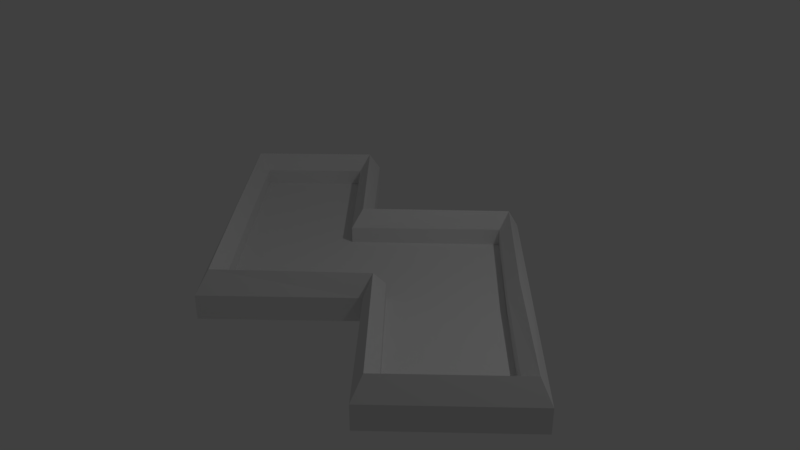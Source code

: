 # Source: SimonPanel.blend  (saved by Blender 2.79.0; exported with 4.5.12 LTS)
import bpy
from mathutils import Matrix  # noqa: F401  (used for matrix-valued properties, if any)

bpy.ops.wm.read_factory_settings(use_empty=True)
scene = bpy.context.scene
scene.name = 'Scene'

# ---- collections
col_collection_1 = bpy.data.collections.new('Collection 1'); scene.collection.children.link(col_collection_1)

# ---- materials (node trees are filled in below, after node groups)
mat_material = bpy.data.materials.new('Material')
mat_material.alpha_threshold = 0.0
mat_material.use_transparent_shadow = False
mat_material.roughness = 0.5
mat_material.line_color = (0.0, 0.0, 0.0, 1.0)

# ---- material node trees

# ---- world
world_world = bpy.data.worlds.new('World'); scene.world = world_world
world_world.color = (0.05088, 0.05088, 0.05088)
world_world.use_sun_shadow = False
world_world.sun_shadow_jitter_overblur = 0.0
world_world.cycles.sampling_method = 'MANUAL'

# ---- cameras
cam_camera = bpy.data.cameras.new('Camera')
cam_camera.clip_end = 100.0
cam_camera.lens = 35.0
cam_camera.sensor_width = 32.0
cam_camera.sensor_height = 18.0
cam_camera.ortho_scale = 7.314
cam_camera.dof.focus_distance = 0.0
cam_camera.dof.aperture_fstop = 128.0

# ---- lights
light_lamp = bpy.data.lights.new('Lamp', 'POINT')
light_lamp.transmission_factor = 0.0
light_lamp.cutoff_distance = 30.0
light_lamp.energy = 100.0
light_lamp.shadow_buffer_clip_start = 1.001
light_lamp.shadow_soft_size = 0.1
light_lamp.shadow_maximum_resolution = 0.006
light_lamp.use_absolute_resolution = True

# ---- meshes
me_cube_001 = bpy.data.meshes.new('Cube.001')
me_cube_001.from_pydata([(-0.008621, 2.966, -0.5963), (-2.009, 0.9655, -0.5963), (-2.009, 2.966, -0.5963), (-0.1521, 2.822, 3.392), (-1.865, 2.822, 3.392), (1.991, 0.9655, -0.5963), (1.85, 0.8281, 3.392), (1.822, -1.039, 3.392), (-0.008621, 0.9655, -0.5963), (-0.008621, -1.034, -0.5963), (-2.009, -1.034, -0.5963), (-0.126, 0.8499, 3.392), (0.1084, -0.918, 3.392), (-1.854, -0.8839, 3.392), (-1.865, 0.9327, 3.392), (1.991, -1.034, -0.5963), (1.991, -3.034, -0.5963), (-0.008621, -3.034, -0.5963), (1.855, -2.898, 3.392), (0.1274, -2.898, 3.392), (-0.008621, 2.966, -5.27), (-2.009, 2.966, -5.27), (-2.009, 0.9655, -5.27), (-0.008621, 0.9655, -5.27), (-0.008621, -1.034, -5.27), (-2.009, -1.034, -5.27), (1.991, -1.034, -5.27), (1.991, -3.034, -5.27), (-0.008621, -3.034, -5.27), (1.991, 0.9655, -5.27), (-0.2968, 2.675, 0.1756), (-1.719, 2.676, 0.1752), (1.728, 0.7096, 0.174), (1.697, -1.039, 0.2373), (-0.2714, 0.7041, 0.1758), (0.2545, -0.773, 0.1759), (-1.708, -0.7391, 0.1758), (-1.722, 0.9332, 0.2393), (1.708, -2.754, 0.1747), (0.2724, -2.752, 0.1755), (-1.708, -0.7391, -4.757), (-1.722, 0.9332, -4.693), (0.2545, -0.773, -4.757), (-0.2968, 2.675, -4.757), (-0.2714, 0.7041, -4.757), (1.708, -2.754, -4.758), (0.2724, -2.752, -4.758), (1.732, 0.7142, -4.758), (1.691, -1.039, -4.694), (-1.719, 2.676, -4.758)], [], [(0, 8, 23, 20), (13, 12, 35, 36), (0, 3, 11, 8), (6, 11, 34, 32), (1, 14, 4, 2), (3, 0, 2, 4), (16, 17, 28, 27), (11, 3, 30, 34), (5, 6, 7, 15), (7, 6, 32, 33), (6, 5, 8, 11), (2, 0, 20, 21), (18, 7, 33, 38), (34, 30, 43, 44), (9, 12, 13, 10), (10, 13, 14, 1), (8, 5, 29, 23), (19, 18, 38, 39), (15, 7, 18, 16), (16, 18, 19, 17), (17, 19, 12, 9), (10, 1, 22, 25), (1, 2, 21, 22), (9, 10, 25, 24), (5, 15, 26, 29), (17, 9, 24, 28), (15, 16, 27, 26), (3, 4, 31, 30), (12, 19, 39, 35), (4, 14, 37, 31), (14, 13, 36, 37), (38, 33, 48, 45), (37, 36, 40, 41), (30, 31, 49, 43), (35, 39, 46, 42), (33, 32, 47, 48), (31, 37, 41, 49), (39, 38, 45, 46), (36, 35, 42, 40), (32, 34, 44, 47)])
_uv = me_cube_001.uv_layers.new(name='UVMap')
_uv.uv.foreach_set('vector', [0.6186, 0.1131, 0.6089, 0.0155, 0.8392, 9.266e-05, 0.8458, 0.09865, 0.4332, 0.4009, 0.4294, 0.4991, 0.2663, 0.4998, 0.2685, 0.399, 0.6186, 0.1131, 0.4249, 0.1317, 0.4122, 0.03498, 0.6089, 0.0155, 0.4218, 0.8698, 0.4101, 0.9678, 0.2487, 0.9566, 0.2579, 0.8558, 0.6265, 0.3048, 0.431, 0.3103, 0.4305, 0.2165, 0.6245, 0.2088, 0.4249, 0.1317, 0.6186, 0.1131, 0.6245, 0.2088, 0.4305, 0.2165, 0.6283, 0.6921, 0.6297, 0.5958, 0.8589, 0.597, 0.8576, 0.6975, 0.4122, 0.03498, 0.4249, 0.1317, 0.2618, 0.148, 0.2524, 0.04748, 0.618, 0.8864, 0.4218, 0.8698, 0.4266, 0.7767, 0.623, 0.7888, 0.4266, 0.7767, 0.4218, 0.8698, 0.2579, 0.8558, 0.2658, 0.7669, 0.4218, 0.8698, 0.618, 0.8864, 0.609, 0.9852, 0.4101, 0.9678, 0.6245, 0.2088, 0.6186, 0.1131, 0.8458, 0.09865, 0.8515, 0.1981, 0.4331, 0.6843, 0.4266, 0.7767, 0.2658, 0.7669, 0.2675, 0.6773, 0.2524, 0.04748, 0.2618, 0.148, 0.01005, 0.1593, 0.005144, 0.06128, 0.6277, 0.4983, 0.4294, 0.4991, 0.4332, 0.4009, 0.6291, 0.4012, 0.6291, 0.4012, 0.4332, 0.4009, 0.431, 0.3103, 0.6265, 0.3048, 0.609, 0.9852, 0.618, 0.8864, 0.8499, 0.8987, 0.844, 0.9999, 0.4341, 0.5979, 0.4331, 0.6843, 0.2675, 0.6773, 0.2688, 0.6022, 0.623, 0.7888, 0.4266, 0.7767, 0.4331, 0.6843, 0.6283, 0.6921, 0.6283, 0.6921, 0.4331, 0.6843, 0.4341, 0.5979, 0.6297, 0.5958, 0.6297, 0.5958, 0.4341, 0.5979, 0.4294, 0.4991, 0.6277, 0.4983, 0.6291, 0.4012, 0.6265, 0.3048, 0.8555, 0.298, 0.8579, 0.3974, 0.6265, 0.3048, 0.6245, 0.2088, 0.8515, 0.1981, 0.8555, 0.298, 0.6277, 0.4983, 0.6291, 0.4012, 0.8579, 0.3974, 0.8589, 0.4979, 0.618, 0.8864, 0.623, 0.7888, 0.8544, 0.7984, 0.8499, 0.8987, 0.6297, 0.5958, 0.6277, 0.4983, 0.8589, 0.4979, 0.8589, 0.597, 0.623, 0.7888, 0.6283, 0.6921, 0.8576, 0.6975, 0.8544, 0.7984, 0.4249, 0.1317, 0.4305, 0.2165, 0.2657, 0.2218, 0.2618, 0.148, 0.4294, 0.4991, 0.4341, 0.5979, 0.2688, 0.6022, 0.2663, 0.4998, 0.4305, 0.2165, 0.431, 0.3103, 0.2704, 0.3124, 0.2657, 0.2218, 0.431, 0.3103, 0.4332, 0.4009, 0.2685, 0.399, 0.2704, 0.3124, 0.2675, 0.6773, 0.2658, 0.7669, 0.01353, 0.7558, 0.0134, 0.6697, 0.2704, 0.3124, 0.2685, 0.399, 0.01634, 0.401, 0.01849, 0.3174, 0.2618, 0.148, 0.2657, 0.2218, 0.01275, 0.2305, 0.01005, 0.1593, 0.2663, 0.4998, 0.2688, 0.6022, 0.01531, 0.5976, 0.01659, 0.4989, 0.2658, 0.7669, 0.2579, 0.8558, 0.005966, 0.8419, 0.01353, 0.7558, 0.2657, 0.2218, 0.2704, 0.3124, 0.01849, 0.3174, 0.01275, 0.2305, 0.2688, 0.6022, 0.2675, 0.6773, 0.0134, 0.6697, 0.01531, 0.5976, 0.2685, 0.399, 0.2663, 0.4998, 0.01659, 0.4989, 0.01634, 0.401, 0.2579, 0.8558, 0.2487, 0.9566, 9.266e-05, 0.9405, 0.005966, 0.8419])
me_cube_001.materials.append(mat_material)
me_cube_001.use_remesh_preserve_volume = False
me_cube_001.use_remesh_preserve_attributes = False
me_cube_001.use_mirror_vertex_groups = False
me_cube_001.update()
me_cube = bpy.data.meshes.new('Cube')
me_cube.from_pydata([(-1.726, -0.7351, -2.921), (-1.736, 0.9372, -2.939), (0.1913, -0.8143, -2.921), (-0.2876, 2.707, -2.922), (-0.2562, 0.7412, -2.921), (1.716, -2.776, -2.922), (0.2311, -2.771, -2.922), (1.735, 0.7278, -3.125), (1.686, -1.039, -2.297), (-1.75, 2.693, -2.922)], [], [(9, 1, 0, 2, 6, 5, 8, 7, 4, 3)])
me_cube.materials.append(mat_material)
me_cube.use_remesh_preserve_volume = False
me_cube.use_remesh_preserve_attributes = False
me_cube.use_mirror_vertex_groups = False
me_cube.update()

# ---- objects
ob_cube_001 = bpy.data.objects.new('Cube.001', me_cube_001)
ob_cube = bpy.data.objects.new('Cube', me_cube)
ob_lamp = bpy.data.objects.new('Lamp', light_lamp)
ob_camera = bpy.data.objects.new('Camera', cam_camera)

# ---- transforms, parenting, visibility, modifiers, constraints
ob_cube_001.location = (-0.006739, -0.0004193, 1.886e-09)
ob_cube_001.rotation_euler = (0.0, -0.0, 0.7854)
ob_cube_001.scale = (1.0, 1.0, 0.06925)
ob_cube_001.lock_rotations_4d = False
ob_cube_001.empty_display_type = 'ARROWS'
ob_cube_001.lineart.crease_threshold = 0.0
ob_cube.location = (-0.006739, -0.0004193, 1.886e-09)
ob_cube.rotation_euler = (0.0, -0.0, 0.7854)
ob_cube.scale = (1.0, 1.0, 0.06925)
ob_cube.lock_rotations_4d = False
ob_cube.empty_display_type = 'ARROWS'
ob_cube.lineart.crease_threshold = 0.0
ob_lamp.location = (4.076, 1.005, 5.904)
ob_lamp.rotation_euler = (0.6503, 0.05522, 1.866)
ob_lamp.lock_rotations_4d = False
ob_lamp.empty_display_type = 'ARROWS'
ob_lamp.color = (0.0, 0.0, 0.0, 0.0)
ob_lamp.lineart.crease_threshold = 0.0
ob_camera.location = (7.481, -6.508, 5.344)
ob_camera.rotation_euler = (1.109, 0.0, 0.8149)
ob_camera.lock_rotations_4d = False
ob_camera.empty_display_type = 'ARROWS'
ob_camera.color = (0.0, 0.0, 0.0, 0.0)
ob_camera.display_type = 'WIRE'
ob_camera.lineart.crease_threshold = 0.0

# ---- collection membership
col_collection_1.objects.link(ob_cube_001)
col_collection_1.objects.link(ob_cube)
col_collection_1.objects.link(ob_lamp)
col_collection_1.objects.link(ob_camera)

# ---- scene / render settings (as saved in the file)
scene.camera = ob_camera
scene.frame_start = 1; scene.frame_end = 250; scene.frame_set(98)
scene.render.engine = 'BLENDER_EEVEE_NEXT'
scene.render.resolution_percentage = 50
scene.render.dither_intensity = 0.0
scene.cycles.use_denoising = False
scene.cycles.samples = 128
scene.cycles.sampling_pattern = 'TABULATED_SOBOL'
scene.cycles.use_adaptive_sampling = False
scene.cycles.use_light_tree = False
scene.cycles.blur_glossy = 0.0
scene.cycles.sample_clamp_indirect = 0.0
scene.view_settings.view_transform = 'Standard'
bpy.context.view_layer.update()
